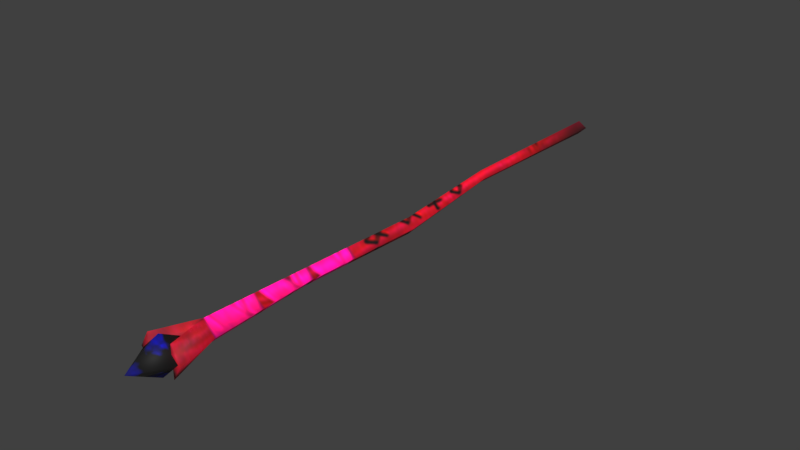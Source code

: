 # Source: staff_1.blend  (saved by Blender 5.2.45; exported with 4.5.12 LTS)
import bpy
from mathutils import Matrix  # noqa: F401  (used for matrix-valued properties, if any)

bpy.ops.wm.read_factory_settings(use_empty=True)
scene = bpy.context.scene
scene.name = 'Scene'

# ---- collections
col_collection_1 = bpy.data.collections.new('Collection 1'); scene.collection.children.link(col_collection_1)
col_collection_2 = bpy.data.collections.new('Collection 2'); scene.collection.children.link(col_collection_2)
col_collection_3 = bpy.data.collections.new('Collection 3'); scene.collection.children.link(col_collection_3)
col_collection_4 = bpy.data.collections.new('Collection 4'); scene.collection.children.link(col_collection_4)
col_collection_5 = bpy.data.collections.new('Collection 5'); scene.collection.children.link(col_collection_5)
col_collection_6 = bpy.data.collections.new('Collection 6'); scene.collection.children.link(col_collection_6)
col_collection_7 = bpy.data.collections.new('Collection 7'); scene.collection.children.link(col_collection_7)
col_collection_8 = bpy.data.collections.new('Collection 8'); scene.collection.children.link(col_collection_8)
col_collection_9 = bpy.data.collections.new('Collection 9'); scene.collection.children.link(col_collection_9)
col_collection_10 = bpy.data.collections.new('Collection 10'); scene.collection.children.link(col_collection_10)
col_collection_11 = bpy.data.collections.new('Collection 11'); scene.collection.children.link(col_collection_11)
col_collection_12 = bpy.data.collections.new('Collection 12'); scene.collection.children.link(col_collection_12)
col_collection_13 = bpy.data.collections.new('Collection 13'); scene.collection.children.link(col_collection_13)
col_collection_14 = bpy.data.collections.new('Collection 14'); scene.collection.children.link(col_collection_14)
col_collection_20 = bpy.data.collections.new('Collection 20'); scene.collection.children.link(col_collection_20)

# ---- images (referenced by path relative to the original .blend; pixels are not part of the script)
import os
ASSET_DIR = os.environ.get("B2B_ASSET_DIR", "")  # directory of the original .blend (textures are referenced by path, not embedded)
HERE = os.path.dirname(os.path.abspath(__file__))  # packed textures are extracted next to this script under _unpacked/

def load_image(name, relpath, width, height, colorspace="sRGB"):
    """Load a texture the original file referenced (path relative to the .blend, or extracted next to this script)."""
    p = next((c for c in (os.path.join(HERE, relpath), os.path.join(ASSET_DIR, relpath)) if relpath and os.path.exists(c)), "")
    if p:
        img = bpy.data.images.load(p, check_existing=True)
        img.name = name
    else:  # same state as the original file: an image datablock whose file is absent (Cycles renders it pink)
        img = bpy.data.images.new(name, width, height)
        img.source = "FILE"
        img.filepath = "//" + (relpath or name)
    img.colorspace_settings.name = colorspace
    return img
img_tex_staff_1 = load_image('tex_staff_1', '_unpacked/tex_staff_1.a656cada.png', 512, 512, 'sRGB')
img_neutralstaffdye = load_image('NeutralStaffDye', 'missing.png', 1, 1, 'sRGB')

# ---- materials (node trees are filled in below, after node groups)
mat_mat_staff_1_brighterhandle = bpy.data.materials.new('mat_staff_1_BrighterHandle')
mat_mat_staff_1_brighterhandle.alpha_threshold = 0.0
mat_mat_staff_1_brighterhandle.use_backface_culling_lightprobe_volume = False
mat_mat_staff_1_brighterhandle.use_transparent_shadow = False
mat_mat_staff_1_brighterhandle.roughness = 0.5
mat_mat_staff_1_brighterhandle.specular_intensity = 0.0
mat_mat_staff_1 = bpy.data.materials.new('mat_staff_1')
mat_mat_staff_1.alpha_threshold = 0.0
mat_mat_staff_1.use_backface_culling_lightprobe_volume = False
mat_mat_staff_1.use_transparent_shadow = False
mat_mat_staff_1.roughness = 0.5
mat_mat_staff_1.specular_intensity = 0.0

# ---- material node trees
mat_mat_staff_1_brighterhandle.use_nodes = True; mat_mat_staff_1_brighterhandle.node_tree.nodes.clear()
_N = mat_mat_staff_1_brighterhandle.node_tree.nodes; _L = mat_mat_staff_1_brighterhandle.node_tree.links
n0 = _N.new('ShaderNodeOutputMaterial'); n0.name = 'Material Output'; n0.location = (0, 0)
n1 = _N.new('ShaderNodeBsdfPrincipled'); n1.name = 'Principled BSDF'; n1.location = (0, 0)
n1.inputs[2].default_value = 0.75
n1.inputs[10].default_value = 0.005
n2 = _N.new('ShaderNodeTexImage'); n2.name = 'Image Texture'; n2.location = (0, 0)
n2.image = img_tex_staff_1
n3 = _N.new('ShaderNodeMixRGB'); n3.name = 'InventoryVisibility'; n3.location = (-250, 200)
n3.label = 'Brighter on black inventory'
n3.blend_type = 'MULTIPLY'
n3.inputs[0].default_value = 1.0
n3.inputs[2].default_value = (3.0, 3.0, 3.0, 1.0)
n4 = _N.new('ShaderNodeTexImage'); n4.name = 'Dye'; n4.location = (0, 0)
n4.image = img_neutralstaffdye
n5 = _N.new('ShaderNodeMixRGB'); n5.name = 'StaffTint'; n5.location = (0, 0)
n5.blend_type = 'MULTIPLY'
n5.inputs[0].default_value = 1.0
_L.new(n1.outputs[0], n0.inputs[0])
_L.new(n2.outputs[0], n3.inputs[1])
_L.new(n3.outputs[0], n5.inputs[1])
_L.new(n4.outputs[0], n5.inputs[2])
_L.new(n5.outputs[0], n1.inputs[0])
n0.is_active_output = True
mat_mat_staff_1.use_nodes = True; mat_mat_staff_1.node_tree.nodes.clear()
_N = mat_mat_staff_1.node_tree.nodes; _L = mat_mat_staff_1.node_tree.links
n0 = _N.new('ShaderNodeOutputMaterial'); n0.name = 'Material Output'; n0.location = (0, 0)
n1 = _N.new('ShaderNodeBsdfPrincipled'); n1.name = 'Principled BSDF'; n1.location = (0, 0)
n1.inputs[2].default_value = 0.75
n1.inputs[10].default_value = 0.005
n2 = _N.new('ShaderNodeTexImage'); n2.name = 'Image Texture'; n2.location = (0, 0)
n2.image = img_tex_staff_1
n3 = _N.new('ShaderNodeTexImage'); n3.name = 'Dye'; n3.location = (0, 0)
n3.image = img_neutralstaffdye
n4 = _N.new('ShaderNodeMixRGB'); n4.name = 'StaffTint'; n4.location = (0, 0)
n4.blend_type = 'MULTIPLY'
n4.inputs[0].default_value = 1.0
_L.new(n1.outputs[0], n0.inputs[0])
_L.new(n2.outputs[0], n4.inputs[1])
_L.new(n3.outputs[0], n4.inputs[2])
_L.new(n4.outputs[0], n1.inputs[0])
n0.is_active_output = True

# ---- world
world_world = bpy.data.worlds.new('World'); scene.world = world_world
world_world.use_nodes = True; world_world.node_tree.nodes.clear()
_N = world_world.node_tree.nodes; _L = world_world.node_tree.links
n0 = _N.new('ShaderNodeOutputWorld'); n0.name = 'World Output'; n0.location = (280, 0)
n1 = _N.new('ShaderNodeBackground'); n1.name = 'Background'; n1.location = (0, 0)
n1.inputs[0].default_value = (0.05088, 0.05088, 0.05088, 1.0)
n2 = _N.new('NodeFrame'); n2.name = 'Frame'; n2.location = (0, 0)
n2.label = 'Versioning: Use Nodes was removed'
n2.width = 160
n0.parent = n2
n1.parent = n2
_L.new(n1.outputs[0], n0.inputs[0])
n0.is_active_output = True
world_world.color = (0.05088, 0.05088, 0.05088)
world_world.use_sun_shadow = False
world_world.sun_shadow_jitter_overblur = 0.0
world_world.cycles.sampling_method = 'MANUAL'

# ---- meshes
me_staff_1 = bpy.data.meshes.new('staff_1')
me_staff_1.from_pydata([(-0.0196, -0.4139, 0.02389), (-3.696e-08, 0.4591, 0.01108), (0.0196, -0.4139, 0.02389), (2.01e-09, -0.3492, 0.01863), (-0.009798, 0.199, 0.009478), (0.009798, 0.006441, 0.01242), (-6.236e-09, -0.1861, 0.0124), (-0.0196, -0.4139, -0.02389), (-0.01108, 0.464, 1.676e-08), (-0.03345, -0.4139, 2.112e-08), (-0.01884, -0.3492, 1.827e-08), (-4.127e-08, 0.4591, -0.01108), (0.0196, -0.4139, -0.02389), (0.01108, 0.464, 1.244e-08), (0.03345, -0.4139, 8.09e-09), (-5.247e-09, -0.3492, -0.01863), (0.01884, -0.3492, 1.093e-08), (-0.01109, -0.1861, 1.676e-08), (-0.001647, 0.006441, 1.492e-08), (-0.01886, 0.199, 1.828e-08), (-0.009798, 0.199, -0.009478), (0.009798, 0.006441, -0.01242), (-1.106e-08, -0.1861, -0.0124), (0.01109, -0.1861, 1.244e-08), (0.02124, 0.006441, 1.047e-08), (-0.0007359, 0.199, 1.475e-08), (-0.0196, -0.4139, 1.842e-08), (-2.045e-09, -0.3492, 1.46e-08), (0.0196, -0.4139, 1.079e-08)], [], [(19, 1, 8), (0, 10, 9), (1, 13, 8), (25, 1, 4), (16, 2, 14), (14, 2, 28), (23, 3, 16), (23, 5, 6), (25, 5, 24), (3, 17, 10), (6, 18, 17), (18, 4, 19), (3, 28, 2), (26, 3, 0), (9, 26, 0), (19, 11, 20), (10, 7, 9), (11, 8, 13), (25, 11, 13), (12, 16, 14), (14, 28, 12), (15, 23, 16), (23, 21, 24), (21, 25, 24), (17, 15, 10), (18, 22, 17), (18, 20, 21), (28, 15, 12), (15, 26, 7), (9, 7, 26), (19, 4, 1), (0, 3, 10), (25, 13, 1), (16, 3, 2), (23, 6, 3), (23, 24, 5), (25, 4, 5), (3, 6, 17), (6, 5, 18), (18, 5, 4), (3, 27, 28), (26, 27, 3), (19, 8, 11), (10, 15, 7), (25, 20, 11), (12, 15, 16), (15, 22, 23), (23, 22, 21), (21, 20, 25), (17, 22, 15), (18, 21, 22), (18, 19, 20), (28, 27, 15), (15, 27, 26)])
me_staff_1.polygons.foreach_set('use_smooth', [True] * 54)
_uv = me_staff_1.uv_layers.new(name='UV_bake')
_uv.uv.foreach_set('vector', [0.2829, 0.231, 0.08297, 0.05575, 0.08549, 0.03605, 0.9498, 0.6768, 0.8541, 0.7098, 0.9259, 0.644, 0.08297, 0.05575, 0.06336, 0.05757, 0.08549, 0.03605, 0.2606, 0.2548, 0.08297, 0.05575, 0.2719, 0.243, 0.8174, 0.8116, 0.9253, 0.8683, 0.901, 0.8952, 0.901, 0.8952, 0.9253, 0.8683, 0.9188, 0.899, 0.5964, 0.5906, 0.8551, 0.7706, 0.8174, 0.8116, 0.5964, 0.5906, 0.443, 0.409, 0.611, 0.5757, 0.2606, 0.2548, 0.443, 0.409, 0.4292, 0.4234, 0.8551, 0.7706, 0.6246, 0.5602, 0.8541, 0.7098, 0.611, 0.5757, 0.4571, 0.3941, 0.6246, 0.5602, 0.4571, 0.3941, 0.2719, 0.243, 0.2829, 0.231, 0.8551, 0.7706, 0.945, 0.8546, 0.9253, 0.8683, 0.9684, 0.6955, 0.8551, 0.7706, 0.9498, 0.6768, 0.9259, 0.644, 0.9462, 0.6418, 0.9498, 0.6768, 0.2368, 0.2771, 0.06154, 0.07717, 0.2488, 0.2661, 0.7156, 0.8483, 0.6825, 0.9441, 0.6498, 0.9201, 0.06154, 0.07717, 0.04185, 0.0797, 0.06336, 0.05757, 0.2606, 0.2548, 0.06154, 0.07717, 0.06336, 0.05757, 0.8741, 0.9195, 0.8174, 0.8116, 0.901, 0.8952, 0.901, 0.8952, 0.9048, 0.913, 0.8741, 0.9195, 0.7764, 0.8493, 0.5964, 0.5906, 0.8174, 0.8116, 0.5964, 0.5906, 0.4148, 0.4373, 0.4292, 0.4234, 0.4148, 0.4373, 0.2606, 0.2548, 0.4292, 0.4234, 0.566, 0.6188, 0.7764, 0.8493, 0.7156, 0.8483, 0.3999, 0.4513, 0.5815, 0.6052, 0.566, 0.6188, 0.3999, 0.4513, 0.2488, 0.2661, 0.4148, 0.4373, 0.8604, 0.9392, 0.7764, 0.8493, 0.8741, 0.9195, 0.7764, 0.8493, 0.7013, 0.9626, 0.6825, 0.9441, 0.6498, 0.9201, 0.6825, 0.9441, 0.6476, 0.9404, 0.2829, 0.231, 0.2719, 0.243, 0.08297, 0.05575, 0.9498, 0.6768, 0.8551, 0.7706, 0.8541, 0.7098, 0.2606, 0.2548, 0.06336, 0.05757, 0.08297, 0.05575, 0.8174, 0.8116, 0.8551, 0.7706, 0.9253, 0.8683, 0.5964, 0.5906, 0.611, 0.5757, 0.8551, 0.7706, 0.5964, 0.5906, 0.4292, 0.4234, 0.443, 0.409, 0.2606, 0.2548, 0.2719, 0.243, 0.443, 0.409, 0.8551, 0.7706, 0.611, 0.5757, 0.6246, 0.5602, 0.611, 0.5757, 0.443, 0.409, 0.4571, 0.3941, 0.4571, 0.3941, 0.443, 0.409, 0.2719, 0.243, 0.8551, 0.7706, 0.8996, 0.7759, 0.945, 0.8546, 0.9684, 0.6955, 0.8996, 0.7759, 0.8551, 0.7706, 0.2368, 0.2771, 0.04185, 0.0797, 0.06154, 0.07717, 0.7156, 0.8483, 0.7764, 0.8493, 0.6825, 0.9441, 0.2606, 0.2548, 0.2488, 0.2661, 0.06154, 0.07717, 0.8741, 0.9195, 0.7764, 0.8493, 0.8174, 0.8116, 0.7764, 0.8493, 0.5815, 0.6052, 0.5964, 0.5906, 0.5964, 0.5906, 0.5815, 0.6052, 0.4148, 0.4373, 0.4148, 0.4373, 0.2488, 0.2661, 0.2606, 0.2548, 0.566, 0.6188, 0.5815, 0.6052, 0.7764, 0.8493, 0.3999, 0.4513, 0.4148, 0.4373, 0.5815, 0.6052, 0.3999, 0.4513, 0.2368, 0.2771, 0.2488, 0.2661, 0.8604, 0.9392, 0.7817, 0.8938, 0.7764, 0.8493, 0.7764, 0.8493, 0.7817, 0.8938, 0.7013, 0.9626])
me_staff_1.materials.append(mat_mat_staff_1)
me_staff_1.use_remesh_preserve_volume = False
me_staff_1.use_remesh_preserve_attributes = False
me_staff_1.use_mirror_vertex_groups = False
me_staff_1.update()
me_staff_1_001 = bpy.data.meshes.new('staff_1.001')
me_staff_1_001.from_pydata([(0.02939, -0.414, -4.525e-09), (-4.609e-08, -0.464, -5.224e-09), (-3.821e-08, -0.414, 0.02939), (-0.02939, -0.414, 2.483e-09), (-4.522e-08, -0.414, -0.02939), (-3.735e-08, -0.3641, 5.753e-09)], [], [(2, 1, 0), (0, 1, 4), (2, 0, 5), (0, 4, 5), (2, 3, 1), (3, 4, 1), (2, 5, 3), (3, 5, 4)])
me_staff_1_001.polygons.foreach_set('use_smooth', [True] * 8)
_uv = me_staff_1_001.uv_layers.new(name='UV_bake')
_uv.uv.foreach_set('vector', [0.3952, 0.8045, 0.1886, 0.8548, 0.3583, 0.6525, 0.3583, 0.6525, 0.1886, 0.8548, 0.2022, 0.6425, 0.3952, 0.8045, 0.3583, 0.6525, 0.6019, 0.7543, 0.3583, 0.6525, 0.2022, 0.6425, 0.2158, 0.4303, 0.3952, 0.8045, 0.4322, 0.9565, 0.1886, 0.8548, 0.04606, 0.6325, 0.2022, 0.6425, 0.1886, 0.8548, 0.3952, 0.8045, 0.6019, 0.7543, 0.4322, 0.9565, 0.04606, 0.6325, 0.2158, 0.4303, 0.2022, 0.6425])
me_staff_1_001.materials.append(mat_mat_staff_1)
me_staff_1_001.use_remesh_preserve_volume = False
me_staff_1_001.use_remesh_preserve_attributes = False
me_staff_1_001.use_mirror_vertex_groups = False
me_staff_1_001.update()

# ---- objects
ob_handle = bpy.data.objects.new('Handle', me_staff_1)
ob_head = bpy.data.objects.new('Head', me_staff_1_001)

# ---- transforms, parenting, visibility, modifiers, constraints
ob_handle.location = (0.0, 0.0, 0.00823)
ob_handle.lineart.crease_threshold = 0.0
ob_handle.material_slots[0].link = 'OBJECT'; ob_handle.material_slots[0].material = mat_mat_staff_1_brighterhandle
ob_head.location = (0.0, 0.0, 0.00823)
ob_head.lineart.crease_threshold = 0.0

# ---- collection membership
col_collection_10.objects.link(ob_handle)
col_collection_10.objects.link(ob_head)

# ---- scene / render settings (as saved in the file)
scene.frame_start = 1; scene.frame_end = 250; scene.frame_set(1)
scene.render.engine = 'BLENDER_EEVEE_NEXT'
scene.render.resolution_percentage = 50
scene.render.dither_intensity = 0.0
scene.render.film_transparent = True
scene.render.bake_type = 'DISPLACEMENT'
scene.render.bake_bias = 0.0
scene.render.bake_samples = 0
scene.cycles.use_denoising = False
scene.cycles.samples = 128
scene.cycles.sampling_pattern = 'TABULATED_SOBOL'
scene.cycles.use_adaptive_sampling = False
scene.cycles.use_light_tree = False
scene.eevee.fast_gi_thickness_near = 0.1
scene.eevee.fast_gi_thickness_far = 0.0
scene.view_settings.view_transform = 'Standard'
bpy.context.view_layer.update()

# ---- added for rendering (the .blend has no active camera and no usable light): camera, sun
cam_auto = bpy.data.cameras.new('AutoCamera')
cam_auto.lens = 50.0
cam_auto.sensor_width = 36.0
cam_auto.clip_end = 1000.0
ob_auto_camera = bpy.data.objects.new('AutoCamera', cam_auto)
scene.collection.objects.link(ob_auto_camera)
ob_auto_camera.location = (0.862547, -1.03506, 0.698268)
ob_auto_camera.rotation_euler = (1.09748, -7.21219e-08, 0.694738)
scene.camera = ob_auto_camera
light_auto_sun = bpy.data.lights.new('AutoSun', 'SUN')
light_auto_sun.energy = 3.0
light_auto_sun.angle = 0.0523599
ob_auto_sun = bpy.data.objects.new('AutoSun', light_auto_sun)
scene.collection.objects.link(ob_auto_sun)
ob_auto_sun.rotation_euler = (0.872665, 0.174533, 0.523599)
bpy.context.view_layer.update()
